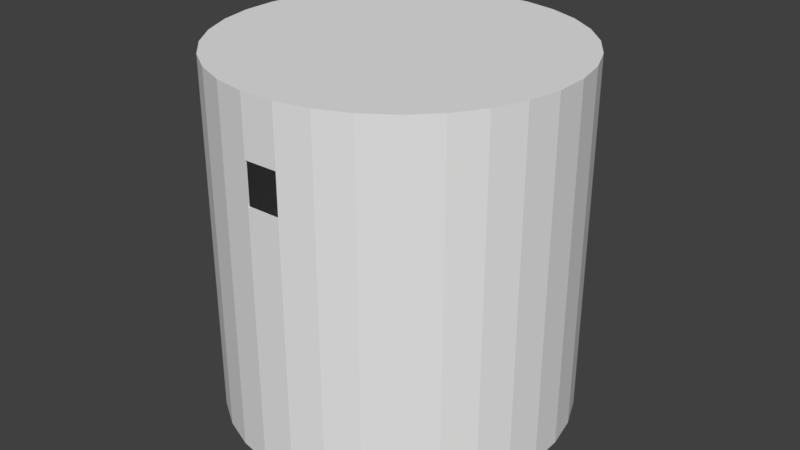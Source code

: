 # Source: FacilityArena.blend  (saved by Blender 2.79.0; exported with 4.5.12 LTS)
import bpy
from mathutils import Matrix  # noqa: F401  (used for matrix-valued properties, if any)

bpy.ops.wm.read_factory_settings(use_empty=True)
scene = bpy.context.scene
scene.name = 'Scene'

# ---- collections
col_collection_1 = bpy.data.collections.new('Collection 1'); scene.collection.children.link(col_collection_1)

# ---- world
world_world = bpy.data.worlds.new('World'); scene.world = world_world
world_world.color = (0.05088, 0.05088, 0.05088)
world_world.use_sun_shadow = False
world_world.sun_shadow_jitter_overblur = 0.0
world_world.cycles.sampling_method = 'MANUAL'

# ---- meshes
me_cylinder = bpy.data.meshes.new('Cylinder')
me_cylinder.from_pydata([(0.0, 1.0, -1.0), (0.0, 1.0, 1.077), (0.1951, 0.9808, -1.0), (0.1951, 0.9808, 1.077), (0.3827, 0.9239, -1.0), (0.3827, 0.9239, 1.077), (0.5556, 0.8315, -1.0), (0.5556, 0.8315, 1.077), (0.7071, 0.7071, -1.0), (0.7071, 0.7071, 1.077), (0.8315, 0.5556, -1.0), (0.8315, 0.5556, 1.077), (0.9239, 0.3827, -1.0), (0.9239, 0.3827, 1.077), (0.9808, 0.1951, -1.0), (0.9808, 0.1951, 1.077), (1.0, 7.55e-08, -1.0), (1.0, 7.55e-08, 1.077), (0.9808, -0.1951, -1.0), (0.9808, -0.1951, 1.077), (0.9239, -0.3827, -1.0), (0.9239, -0.3827, 1.077), (0.8315, -0.5556, -1.0), (0.8315, -0.5556, 1.077), (0.7071, -0.7071, -1.0), (0.7071, -0.7071, 1.077), (0.5556, -0.8315, -1.0), (0.5556, -0.8315, 1.077), (0.3827, -0.9239, -1.0), (0.3827, -0.9239, 1.077), (0.1951, -0.9808, -1.0), (0.1951, -0.9808, 1.077), (-3.258e-07, -1.0, -1.0), (-3.258e-07, -1.0, 1.077), (-0.1951, -0.9808, -1.0), (-0.1951, -0.9808, 1.077), (-0.3827, -0.9239, -1.0), (-0.3827, -0.9239, 1.077), (-0.5556, -0.8315, -1.0), (-0.5556, -0.8315, 1.077), (-0.7071, -0.7071, -1.0), (-0.7071, -0.7071, 1.077), (-0.8315, -0.5556, -1.0), (-0.8315, -0.5556, 1.077), (-0.9239, -0.3827, -1.0), (-0.9239, -0.3827, 1.077), (-0.9808, -0.1951, -1.0), (-0.9808, -0.1951, 1.077), (-1.0, 9.656e-07, -1.0), (-1.0, 9.656e-07, 1.077), (-0.9808, 0.1951, -1.0), (-0.9808, 0.1951, 1.077), (-0.9239, 0.3827, -1.0), (-0.9239, 0.3827, 1.077), (-0.8315, 0.5556, -1.0), (-0.8315, 0.5556, 1.077), (-0.7071, 0.7071, -1.0), (-0.7071, 0.7071, 1.077), (-0.5556, 0.8315, -1.0), (-0.5556, 0.8315, 1.077), (-0.3827, 0.9239, -1.0), (-0.3827, 0.9239, 1.077), (-0.1951, 0.9808, -1.0), (-0.1951, 0.9808, 1.077), (0.0, 1.0, -0.5), (0.0, 1.0, 0.0), (0.0, 1.0, 0.5), (0.1951, 0.9808, 0.5), (0.1951, 0.9808, 0.0), (0.1951, 0.9808, -0.5), (0.3827, 0.9239, 0.5), (0.3827, 0.9239, 0.0), (0.3827, 0.9239, -0.5), (0.5556, 0.8315, 0.5), (0.5556, 0.8315, 0.0), (0.5556, 0.8315, -0.5), (0.7071, 0.7071, 0.5), (0.7071, 0.7071, 0.0), (0.7071, 0.7071, -0.5), (0.8315, 0.5556, 0.5), (0.8315, 0.5556, 0.0), (0.8315, 0.5556, -0.5), (0.9239, 0.3827, 0.5), (0.9239, 0.3827, 0.0), (0.9239, 0.3827, -0.5), (0.9808, 0.1951, 0.5), (0.9808, 0.1951, 0.0), (0.9808, 0.1951, -0.5), (1.0, 7.55e-08, 0.5), (1.0, 7.55e-08, 0.0), (1.0, 7.55e-08, -0.5), (0.9808, -0.1951, 0.5), (0.9808, -0.1951, 0.0), (0.9808, -0.1951, -0.5), (0.9239, -0.3827, 0.5), (0.9239, -0.3827, 0.0), (0.9239, -0.3827, -0.5), (0.8315, -0.5556, 0.5), (0.8315, -0.5556, 0.0), (0.8315, -0.5556, -0.5), (0.7071, -0.7071, 0.5), (0.7071, -0.7071, 0.0), (0.7071, -0.7071, -0.5), (0.5556, -0.8315, 0.5), (0.5556, -0.8315, 0.0), (0.5556, -0.8315, -0.5), (0.3827, -0.9239, 0.5), (0.3827, -0.9239, 0.0), (0.3827, -0.9239, -0.5), (0.1951, -0.9808, 0.5), (0.1951, -0.9808, 0.0), (0.1951, -0.9808, -0.5), (-3.258e-07, -1.0, 0.5), (-3.258e-07, -1.0, 0.0), (-3.258e-07, -1.0, -0.5), (-0.1951, -0.9808, 0.5), (-0.1951, -0.9808, 0.0), (-0.1951, -0.9808, -0.5), (-0.3827, -0.9239, 0.5), (-0.3827, -0.9239, 0.0), (-0.3827, -0.9239, -0.5), (-0.5556, -0.8315, 0.5), (-0.5556, -0.8315, 0.0), (-0.5556, -0.8315, -0.5), (-0.7071, -0.7071, 0.5), (-0.7071, -0.7071, 0.0), (-0.7071, -0.7071, -0.5), (-0.8315, -0.5556, 0.5), (-0.8315, -0.5556, 0.0), (-0.8315, -0.5556, -0.5), (-0.9239, -0.3827, 0.5), (-0.9239, -0.3827, 0.0), (-0.9239, -0.3827, -0.5), (-0.9808, -0.1951, 0.5), (-0.9808, -0.1951, 0.0), (-0.9808, -0.1951, -0.5), (-1.0, 9.656e-07, 0.5), (-1.0, 9.656e-07, 0.0), (-1.0, 9.656e-07, -0.5), (-0.9808, 0.1951, 0.5), (-0.9808, 0.1951, 0.0), (-0.9808, 0.1951, -0.5), (-0.9239, 0.3827, 0.5), (-0.9239, 0.3827, 0.0), (-0.9239, 0.3827, -0.5), (-0.8315, 0.5556, 0.5), (-0.8315, 0.5556, 0.0), (-0.8315, 0.5556, -0.5), (-0.7071, 0.7071, 0.5), (-0.7071, 0.7071, 0.0), (-0.7071, 0.7071, -0.5), (-0.5556, 0.8315, 0.5), (-0.5556, 0.8315, 0.0), (-0.5556, 0.8315, -0.5), (-0.3827, 0.9239, 0.5), (-0.3827, 0.9239, 0.0), (-0.3827, 0.9239, -0.5), (-0.1951, 0.9808, 0.5), (-0.1951, 0.9808, 0.0), (-0.1951, 0.9808, -0.5), (0.0, 1.0, 0.7525), (0.1951, 0.9808, 0.7525), (0.3827, 0.9239, 0.7525), (0.5556, 0.8315, 0.7525), (0.7071, 0.7071, 0.7525), (0.8315, 0.5556, 0.7525), (0.9239, 0.3827, 0.7525), (0.9808, 0.1951, 0.7525), (1.0, 7.55e-08, 0.7525), (0.9808, -0.1951, 0.7525), (0.9239, -0.3827, 0.7525), (0.8315, -0.5556, 0.7525), (0.7071, -0.7071, 0.7525), (0.5556, -0.8315, 0.7525), (0.3827, -0.9239, 0.7525), (0.1951, -0.9808, 0.74), (-3.258e-07, -1.0, 0.74), (-0.1951, -0.9808, 0.7525), (-0.3827, -0.9239, 0.7525), (-0.5556, -0.8315, 0.7525), (-0.7071, -0.7071, 0.7525), (-0.8315, -0.5556, 0.7525), (-0.9239, -0.3827, 0.7525), (-0.9808, -0.1951, 0.7525), (-1.0, 9.656e-07, 0.7525), (-0.9808, 0.1951, 0.7525), (-0.9239, 0.3827, 0.7525), (-0.8315, 0.5556, 0.7525), (-0.7071, 0.7071, 0.7525), (-0.5556, 0.8315, 0.7525), (-0.3827, 0.9239, 0.7525), (-0.1951, 0.9808, 0.7525), (0.1951, 0.9808, -0.7473), (0.3827, 0.9239, -0.7473), (0.5556, 0.8315, -0.7473), (0.7071, 0.7071, -0.7473), (0.8315, 0.5556, -0.7473), (0.9239, 0.3827, -0.7473), (0.9808, 0.1951, -0.7473), (1.0, 7.55e-08, -0.7473), (0.9808, -0.1951, -0.7473), (0.9239, -0.3827, -0.7473), (0.8315, -0.5556, -0.7473), (0.7071, -0.7071, -0.7473), (0.5556, -0.8315, -0.7473), (0.3827, -0.9239, -0.7473), (0.1951, -0.9808, -0.7473), (-3.258e-07, -1.0, -0.7473), (-0.1951, -0.9808, -0.7473), (-0.3827, -0.9239, -0.7473), (-0.5556, -0.8315, -0.7473), (-0.7071, -0.7071, -0.7473), (-0.8315, -0.5556, -0.7473), (-0.9239, -0.3827, -0.7473), (-0.9808, -0.1951, -0.7473), (-1.0, 9.656e-07, -0.7473), (-0.9808, 0.1951, -0.7473), (-0.9239, 0.3827, -0.7473), (-0.8315, 0.5556, -0.7473), (-0.7071, 0.7071, -0.7473), (-0.5556, 0.8315, -0.7473), (-0.3827, 0.9239, -0.7473), (-0.1951, 0.9808, -0.7752), (0.0, 1.0, -0.7752), (-7.451e-09, 0.9901, -1.0), (-7.451e-09, 0.9901, 0.968), (0.1932, 0.9711, -1.0), (0.1932, 0.9711, 0.968), (0.3789, 0.9147, -1.0), (0.3789, 0.9147, 0.968), (0.5501, 0.8232, -1.0), (0.5501, 0.8232, 0.968), (0.7001, 0.7001, -1.0), (0.7001, 0.7001, 0.968), (0.8232, 0.5501, -1.0), (0.8232, 0.5501, 0.968), (0.9147, 0.3789, -1.0), (0.9147, 0.3789, 0.968), (0.9711, 0.1932, -1.0), (0.9711, 0.1932, 0.968), (0.9901, 7.475e-08, -1.0), (0.9901, 7.475e-08, 0.968), (0.9711, -0.1932, -1.0), (0.9711, -0.1932, 0.968), (0.9147, -0.3789, -1.0), (0.9147, -0.3789, 0.968), (0.8232, -0.5501, -1.0), (0.8232, -0.5501, 0.968), (0.7001, -0.7001, -1.0), (0.7001, -0.7001, 0.968), (0.5501, -0.8232, -1.0), (0.5501, -0.8232, 0.968), (0.3789, -0.9147, -1.0), (0.3789, -0.9147, 0.968), (0.1932, -0.9711, -1.0), (0.1932, -0.9711, 0.968), (-3.152e-07, -0.9901, -1.0), (-3.152e-07, -0.9901, 0.968), (-0.1932, -0.9711, -1.0), (-0.1932, -0.9711, 0.968), (-0.3789, -0.9147, -1.0), (-0.3789, -0.9147, 0.968), (-0.5501, -0.8232, -1.0), (-0.5501, -0.8232, 0.968), (-0.7001, -0.7001, -1.0), (-0.7001, -0.7001, 0.968), (-0.8232, -0.5501, -1.0), (-0.8232, -0.5501, 0.968), (-0.9147, -0.3789, -1.0), (-0.9147, -0.3789, 0.968), (-0.9711, -0.1932, -1.0), (-0.9711, -0.1932, 0.968), (-0.9901, 9.56e-07, -1.0), (-0.9901, 9.56e-07, 0.968), (-0.9711, 0.1932, -1.0), (-0.9711, 0.1932, 0.968), (-0.9147, 0.3789, -1.0), (-0.9147, 0.3789, 0.968), (-0.8232, 0.5501, -1.0), (-0.8232, 0.5501, 0.968), (-0.7001, 0.7001, -1.0), (-0.7001, 0.7001, 0.968), (-0.5501, 0.8232, -1.0), (-0.5501, 0.8232, 0.968), (-0.3789, 0.9147, -1.0), (-0.3789, 0.9147, 0.968), (-0.1932, 0.9711, -1.0), (-0.1932, 0.9711, 0.968), (-7.451e-09, 0.9901, -0.5), (-7.451e-09, 0.9901, 0.0), (-7.451e-09, 0.9901, 0.5), (0.1932, 0.9711, 0.5), (0.1932, 0.9711, 0.0), (0.1932, 0.9711, -0.5), (0.3789, 0.9147, 0.5), (0.3789, 0.9147, 0.0), (0.3789, 0.9147, -0.5), (0.5501, 0.8232, 0.5), (0.5501, 0.8232, 0.0), (0.5501, 0.8232, -0.5), (0.7001, 0.7001, 0.5), (0.7001, 0.7001, 0.0), (0.7001, 0.7001, -0.5), (0.8232, 0.5501, 0.5), (0.8232, 0.5501, 0.0), (0.8232, 0.5501, -0.5), (0.9147, 0.3789, 0.5), (0.9147, 0.3789, 0.0), (0.9147, 0.3789, -0.5), (0.9711, 0.1932, 0.5), (0.9711, 0.1932, 0.0), (0.9711, 0.1932, -0.5), (0.9901, 7.475e-08, 0.5), (0.9901, 7.475e-08, 0.0), (0.9901, 7.475e-08, -0.5), (0.9711, -0.1932, 0.5), (0.9711, -0.1932, 0.0), (0.9711, -0.1932, -0.5), (0.9147, -0.3789, 0.5), (0.9147, -0.3789, 0.0), (0.9147, -0.3789, -0.5), (0.8232, -0.5501, 0.5), (0.8232, -0.5501, 0.0), (0.8232, -0.5501, -0.5), (0.7001, -0.7001, 0.5), (0.7001, -0.7001, 0.0), (0.7001, -0.7001, -0.5), (0.5501, -0.8232, 0.5), (0.5501, -0.8232, 0.0), (0.5501, -0.8232, -0.5), (0.3789, -0.9147, 0.5), (0.3789, -0.9147, 0.0), (0.3789, -0.9147, -0.5), (0.1932, -0.9711, 0.5), (0.1932, -0.9711, 0.0), (0.1932, -0.9711, -0.5), (-3.152e-07, -0.9901, 0.5), (-3.152e-07, -0.9901, 0.0), (-3.152e-07, -0.9901, -0.5), (-0.1932, -0.9711, 0.5), (-0.1932, -0.9711, 0.0), (-0.1932, -0.9711, -0.5), (-0.3789, -0.9147, 0.5), (-0.3789, -0.9147, 0.0), (-0.3789, -0.9147, -0.5), (-0.5501, -0.8232, 0.5), (-0.5501, -0.8232, 0.0), (-0.5501, -0.8232, -0.5), (-0.7001, -0.7001, 0.5), (-0.7001, -0.7001, 0.0), (-0.7001, -0.7001, -0.5), (-0.8232, -0.5501, 0.5), (-0.8232, -0.5501, 0.0), (-0.8232, -0.5501, -0.5), (-0.9147, -0.3789, 0.5), (-0.9147, -0.3789, 0.0), (-0.9147, -0.3789, -0.5), (-0.9711, -0.1932, 0.5), (-0.9711, -0.1932, 0.0), (-0.9711, -0.1932, -0.5), (-0.9901, 9.56e-07, 0.5), (-0.9901, 9.56e-07, 0.0), (-0.9901, 9.56e-07, -0.5), (-0.9711, 0.1932, 0.5), (-0.9711, 0.1932, 0.0), (-0.9711, 0.1932, -0.5), (-0.9147, 0.3789, 0.5), (-0.9147, 0.3789, 0.0), (-0.9147, 0.3789, -0.5), (-0.8232, 0.5501, 0.5), (-0.8232, 0.5501, 0.0), (-0.8232, 0.5501, -0.5), (-0.7001, 0.7001, 0.5), (-0.7001, 0.7001, 0.0), (-0.7001, 0.7001, -0.5), (-0.5501, 0.8232, 0.5), (-0.5501, 0.8232, 0.0), (-0.5501, 0.8232, -0.5), (-0.3789, 0.9147, 0.5), (-0.3789, 0.9147, 0.0), (-0.3789, 0.9147, -0.5), (-0.1932, 0.9711, 0.5), (-0.1932, 0.9711, 0.0), (-0.1932, 0.9711, -0.5), (-7.451e-09, 0.9901, 0.7525), (0.1932, 0.9711, 0.7525), (0.3789, 0.9147, 0.7525), (0.5501, 0.8232, 0.7525), (0.7001, 0.7001, 0.7525), (0.8232, 0.5501, 0.7525), (0.9147, 0.3789, 0.7525), (0.9711, 0.1932, 0.7525), (0.9901, 7.475e-08, 0.7525), (0.9711, -0.1932, 0.7525), (0.9147, -0.3789, 0.7525), (0.8232, -0.5501, 0.7525), (0.7001, -0.7001, 0.7525), (0.5501, -0.8232, 0.7525), (0.3789, -0.9147, 0.7525), (0.1932, -0.9711, 0.74), (-3.152e-07, -0.9901, 0.74), (-0.1932, -0.9711, 0.7525), (-0.3789, -0.9147, 0.7525), (-0.5501, -0.8232, 0.7525), (-0.7001, -0.7001, 0.7525), (-0.8232, -0.5501, 0.7525), (-0.9147, -0.3789, 0.7525), (-0.9711, -0.1932, 0.7525), (-0.9901, 9.56e-07, 0.7525), (-0.9711, 0.1932, 0.7525), (-0.9147, 0.3789, 0.7525), (-0.8232, 0.5501, 0.7525), (-0.7001, 0.7001, 0.7525), (-0.5501, 0.8232, 0.7525), (-0.3789, 0.9147, 0.7525), (-0.1932, 0.9711, 0.7525), (0.1932, 0.9711, -0.7473), (0.3789, 0.9147, -0.7473), (0.5501, 0.8232, -0.7473), (0.7001, 0.7001, -0.7473), (0.8232, 0.5501, -0.7473), (0.9147, 0.3789, -0.7473), (0.9711, 0.1932, -0.7473), (0.9901, 7.475e-08, -0.7473), (0.9711, -0.1932, -0.7473), (0.9147, -0.3789, -0.7473), (0.8232, -0.5501, -0.7473), (0.7001, -0.7001, -0.7473), (0.5501, -0.8232, -0.7473), (0.3789, -0.9147, -0.7473), (0.1932, -0.9711, -0.7473), (-3.152e-07, -0.9901, -0.7473), (-0.1932, -0.9711, -0.7473), (-0.3789, -0.9147, -0.7473), (-0.5501, -0.8232, -0.7473), (-0.7001, -0.7001, -0.7473), (-0.8232, -0.5501, -0.7473), (-0.9147, -0.3789, -0.7473), (-0.9711, -0.1932, -0.7473), (-0.9901, 9.56e-07, -0.7473), (-0.9711, 0.1932, -0.7473), (-0.9147, 0.3789, -0.7473), (-0.8232, 0.5501, -0.7473), (-0.7001, 0.7001, -0.7473), (-0.5501, 0.8232, -0.7473), (-0.3789, 0.9147, -0.7473), (-0.1932, 0.9711, -0.7752), (-7.451e-09, 0.9901, -0.7752)], [], [(160, 1, 3, 161), (161, 3, 5, 162), (162, 5, 7, 163), (163, 7, 9, 164), (164, 9, 11, 165), (165, 11, 13, 166), (166, 13, 15, 167), (167, 15, 17, 168), (168, 17, 19, 169), (169, 19, 21, 170), (170, 21, 23, 171), (171, 23, 25, 172), (172, 25, 27, 173), (173, 27, 29, 174), (174, 29, 31, 175), (175, 31, 33, 176), (176, 33, 35, 177), (177, 35, 37, 178), (178, 37, 39, 179), (179, 39, 41, 180), (180, 41, 43, 181), (181, 43, 45, 182), (182, 45, 47, 183), (183, 47, 49, 184), (184, 49, 51, 185), (185, 51, 53, 186), (186, 53, 55, 187), (187, 55, 57, 188), (188, 57, 59, 189), (189, 59, 61, 190), (3, 1, 63, 61, 59, 57, 55, 53, 51, 49, 47, 45, 43, 41, 39, 37, 35, 33, 31, 29, 27, 25, 23, 21, 19, 17, 15, 13, 11, 9, 7, 5), (190, 61, 63, 191), (191, 63, 1, 160), (222, 159, 64, 223), (159, 158, 65, 64), (158, 157, 66, 65), (221, 156, 159, 222), (156, 155, 158, 159), (155, 154, 157, 158), (220, 153, 156, 221), (153, 152, 155, 156), (152, 151, 154, 155), (219, 150, 153, 220), (150, 149, 152, 153), (149, 148, 151, 152), (218, 147, 150, 219), (147, 146, 149, 150), (146, 145, 148, 149), (217, 144, 147, 218), (144, 143, 146, 147), (143, 142, 145, 146), (216, 141, 144, 217), (141, 140, 143, 144), (140, 139, 142, 143), (215, 138, 141, 216), (138, 137, 140, 141), (137, 136, 139, 140), (214, 135, 138, 215), (135, 134, 137, 138), (134, 133, 136, 137), (213, 132, 135, 214), (132, 131, 134, 135), (131, 130, 133, 134), (212, 129, 132, 213), (129, 128, 131, 132), (128, 127, 130, 131), (211, 126, 129, 212), (126, 125, 128, 129), (125, 124, 127, 128), (210, 123, 126, 211), (123, 122, 125, 126), (122, 121, 124, 125), (209, 120, 123, 210), (120, 119, 122, 123), (119, 118, 121, 122), (208, 117, 120, 209), (117, 116, 119, 120), (116, 115, 118, 119), (207, 114, 117, 208), (114, 113, 116, 117), (113, 112, 115, 116), (206, 111, 114, 207), (111, 110, 113, 114), (110, 109, 112, 113), (205, 108, 111, 206), (108, 107, 110, 111), (107, 106, 109, 110), (204, 105, 108, 205), (105, 104, 107, 108), (104, 103, 106, 107), (203, 102, 105, 204), (102, 101, 104, 105), (101, 100, 103, 104), (202, 99, 102, 203), (99, 98, 101, 102), (98, 97, 100, 101), (201, 96, 99, 202), (96, 95, 98, 99), (95, 94, 97, 98), (200, 93, 96, 201), (93, 92, 95, 96), (92, 91, 94, 95), (199, 90, 93, 200), (90, 89, 92, 93), (89, 88, 91, 92), (198, 87, 90, 199), (87, 86, 89, 90), (86, 85, 88, 89), (197, 84, 87, 198), (84, 83, 86, 87), (83, 82, 85, 86), (196, 81, 84, 197), (81, 80, 83, 84), (80, 79, 82, 83), (195, 78, 81, 196), (78, 77, 80, 81), (77, 76, 79, 80), (194, 75, 78, 195), (75, 74, 77, 78), (74, 73, 76, 77), (193, 72, 75, 194), (72, 71, 74, 75), (71, 70, 73, 74), (192, 69, 72, 193), (69, 68, 71, 72), (68, 67, 70, 71), (223, 64, 69, 192), (64, 65, 68, 69), (65, 66, 67, 68), (157, 191, 160, 66), (154, 190, 191, 157), (151, 189, 190, 154), (148, 188, 189, 151), (145, 187, 188, 148), (142, 186, 187, 145), (139, 185, 186, 142), (136, 184, 185, 139), (133, 183, 184, 136), (130, 182, 183, 133), (127, 181, 182, 130), (124, 180, 181, 127), (121, 179, 180, 124), (118, 178, 179, 121), (115, 177, 178, 118), (112, 176, 177, 115), (106, 174, 175, 109), (103, 173, 174, 106), (100, 172, 173, 103), (97, 171, 172, 100), (94, 170, 171, 97), (91, 169, 170, 94), (88, 168, 169, 91), (85, 167, 168, 88), (82, 166, 167, 85), (79, 165, 166, 82), (76, 164, 165, 79), (73, 163, 164, 76), (70, 162, 163, 73), (67, 161, 162, 70), (66, 160, 161, 67), (0, 223, 192, 2), (2, 192, 193, 4), (4, 193, 194, 6), (6, 194, 195, 8), (8, 195, 196, 10), (10, 196, 197, 12), (12, 197, 198, 14), (14, 198, 199, 16), (16, 199, 200, 18), (18, 200, 201, 20), (20, 201, 202, 22), (22, 202, 203, 24), (24, 203, 204, 26), (26, 204, 205, 28), (28, 205, 206, 30), (30, 206, 207, 32), (32, 207, 208, 34), (34, 208, 209, 36), (36, 209, 210, 38), (38, 210, 211, 40), (40, 211, 212, 42), (42, 212, 213, 44), (44, 213, 214, 46), (46, 214, 215, 48), (48, 215, 216, 50), (50, 216, 217, 52), (52, 217, 218, 54), (54, 218, 219, 56), (56, 219, 220, 58), (58, 220, 221, 60), (60, 221, 222, 62), (384, 385, 227, 225), (385, 386, 229, 227), (386, 387, 231, 229), (387, 388, 233, 231), (388, 389, 235, 233), (389, 390, 237, 235), (390, 391, 239, 237), (391, 392, 241, 239), (392, 393, 243, 241), (393, 394, 245, 243), (394, 395, 247, 245), (395, 396, 249, 247), (396, 397, 251, 249), (397, 398, 253, 251), (398, 399, 255, 253), (399, 400, 257, 255), (400, 401, 259, 257), (401, 402, 261, 259), (402, 403, 263, 261), (403, 404, 265, 263), (404, 405, 267, 265), (405, 406, 269, 267), (406, 407, 271, 269), (407, 408, 273, 271), (408, 409, 275, 273), (409, 410, 277, 275), (410, 411, 279, 277), (411, 412, 281, 279), (412, 413, 283, 281), (413, 414, 285, 283), (227, 229, 231, 233, 235, 237, 239, 241, 243, 245, 247, 249, 251, 253, 255, 257, 259, 261, 263, 265, 267, 269, 271, 273, 275, 277, 279, 281, 283, 285, 287, 225), (414, 415, 287, 285), (415, 384, 225, 287), (446, 447, 288, 383), (383, 288, 289, 382), (382, 289, 290, 381), (445, 446, 383, 380), (380, 383, 382, 379), (379, 382, 381, 378), (444, 445, 380, 377), (377, 380, 379, 376), (376, 379, 378, 375), (443, 444, 377, 374), (374, 377, 376, 373), (373, 376, 375, 372), (442, 443, 374, 371), (371, 374, 373, 370), (370, 373, 372, 369), (441, 442, 371, 368), (368, 371, 370, 367), (367, 370, 369, 366), (440, 441, 368, 365), (365, 368, 367, 364), (364, 367, 366, 363), (439, 440, 365, 362), (362, 365, 364, 361), (361, 364, 363, 360), (438, 439, 362, 359), (359, 362, 361, 358), (358, 361, 360, 357), (437, 438, 359, 356), (356, 359, 358, 355), (355, 358, 357, 354), (436, 437, 356, 353), (353, 356, 355, 352), (352, 355, 354, 351), (435, 436, 353, 350), (350, 353, 352, 349), (349, 352, 351, 348), (434, 435, 350, 347), (347, 350, 349, 346), (346, 349, 348, 345), (433, 434, 347, 344), (344, 347, 346, 343), (343, 346, 345, 342), (432, 433, 344, 341), (341, 344, 343, 340), (340, 343, 342, 339), (431, 432, 341, 338), (338, 341, 340, 337), (337, 340, 339, 336), (430, 431, 338, 335), (335, 338, 337, 334), (334, 337, 336, 333), (429, 430, 335, 332), (332, 335, 334, 331), (331, 334, 333, 330), (428, 429, 332, 329), (329, 332, 331, 328), (328, 331, 330, 327), (427, 428, 329, 326), (326, 329, 328, 325), (325, 328, 327, 324), (426, 427, 326, 323), (323, 326, 325, 322), (322, 325, 324, 321), (425, 426, 323, 320), (320, 323, 322, 319), (319, 322, 321, 318), (424, 425, 320, 317), (317, 320, 319, 316), (316, 319, 318, 315), (423, 424, 317, 314), (314, 317, 316, 313), (313, 316, 315, 312), (422, 423, 314, 311), (311, 314, 313, 310), (310, 313, 312, 309), (421, 422, 311, 308), (308, 311, 310, 307), (307, 310, 309, 306), (420, 421, 308, 305), (305, 308, 307, 304), (304, 307, 306, 303), (419, 420, 305, 302), (302, 305, 304, 301), (301, 304, 303, 300), (418, 419, 302, 299), (299, 302, 301, 298), (298, 301, 300, 297), (417, 418, 299, 296), (296, 299, 298, 295), (295, 298, 297, 294), (416, 417, 296, 293), (293, 296, 295, 292), (292, 295, 294, 291), (447, 416, 293, 288), (288, 293, 292, 289), (289, 292, 291, 290), (381, 290, 384, 415), (378, 381, 415, 414), (375, 378, 414, 413), (372, 375, 413, 412), (369, 372, 412, 411), (366, 369, 411, 410), (363, 366, 410, 409), (360, 363, 409, 408), (357, 360, 408, 407), (354, 357, 407, 406), (351, 354, 406, 405), (348, 351, 405, 404), (345, 348, 404, 403), (342, 345, 403, 402), (339, 342, 402, 401), (336, 339, 401, 400), (330, 333, 399, 398), (327, 330, 398, 397), (324, 327, 397, 396), (321, 324, 396, 395), (318, 321, 395, 394), (315, 318, 394, 393), (312, 315, 393, 392), (309, 312, 392, 391), (306, 309, 391, 390), (303, 306, 390, 389), (300, 303, 389, 388), (297, 300, 388, 387), (294, 297, 387, 386), (291, 294, 386, 385), (290, 291, 385, 384), (224, 226, 416, 447), (226, 228, 417, 416), (228, 230, 418, 417), (230, 232, 419, 418), (232, 234, 420, 419), (234, 236, 421, 420), (236, 238, 422, 421), (238, 240, 423, 422), (240, 242, 424, 423), (242, 244, 425, 424), (244, 246, 426, 425), (246, 248, 427, 426), (248, 250, 428, 427), (250, 252, 429, 428), (252, 254, 430, 429), (254, 256, 431, 430), (256, 258, 432, 431), (258, 260, 433, 432), (260, 262, 434, 433), (262, 264, 435, 434), (264, 266, 436, 435), (266, 268, 437, 436), (268, 270, 438, 437), (270, 272, 439, 438), (272, 274, 440, 439), (274, 276, 441, 440), (276, 278, 442, 441), (278, 280, 443, 442), (280, 282, 444, 443), (282, 284, 445, 444), (284, 286, 446, 445), (112, 109, 333, 336), (109, 175, 399, 333), (176, 400, 399, 175), (112, 336, 400, 176), (62, 222, 446, 286), (222, 223, 447, 446), (223, 0, 224, 447)])
me_cylinder.use_remesh_preserve_volume = False
me_cylinder.use_remesh_preserve_attributes = False
me_cylinder.use_mirror_vertex_groups = False
me_cylinder.update()

# ---- objects
ob_cylinder = bpy.data.objects.new('Cylinder', me_cylinder)

# ---- transforms, parenting, visibility, modifiers, constraints
ob_cylinder.location = (0.0, 0.0, 5.0)
ob_cylinder.rotation_euler = (0.0, -0.0, -0.08727)
ob_cylinder.scale = (5.05, 5.05, 5.0)
ob_cylinder.lineart.crease_threshold = 0.0

# ---- collection membership
col_collection_1.objects.link(ob_cylinder)

# ---- scene / render settings (as saved in the file)
scene.frame_start = 1; scene.frame_end = 250; scene.frame_set(1)
scene.render.engine = 'BLENDER_EEVEE_NEXT'
scene.render.resolution_percentage = 50
scene.render.dither_intensity = 0.0
scene.cycles.use_denoising = False
scene.cycles.samples = 128
scene.cycles.sampling_pattern = 'TABULATED_SOBOL'
scene.cycles.use_adaptive_sampling = False
scene.cycles.use_light_tree = False
scene.cycles.blur_glossy = 0.0
scene.cycles.sample_clamp_indirect = 0.0
scene.view_settings.view_transform = 'Standard'
bpy.context.view_layer.update()

# ---- added for rendering (the .blend has no active camera and no usable light): camera, sun
cam_auto = bpy.data.cameras.new('AutoCamera')
cam_auto.lens = 50.0
cam_auto.sensor_width = 36.0
cam_auto.clip_end = 1000.0
ob_auto_camera = bpy.data.objects.new('AutoCamera', cam_auto)
scene.collection.objects.link(ob_auto_camera)
ob_auto_camera.location = (17.2422, -20.6907, 18.9862)
ob_auto_camera.rotation_euler = (1.09748, -7.21219e-08, 0.694738)
scene.camera = ob_auto_camera
light_auto_sun = bpy.data.lights.new('AutoSun', 'SUN')
light_auto_sun.energy = 3.0
light_auto_sun.angle = 0.0523599
ob_auto_sun = bpy.data.objects.new('AutoSun', light_auto_sun)
scene.collection.objects.link(ob_auto_sun)
ob_auto_sun.rotation_euler = (0.872665, 0.174533, 0.523599)
bpy.context.view_layer.update()
